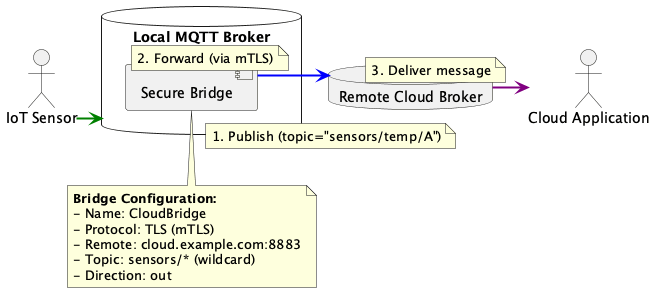

The diagram above was rendered by PlantUML. Its source (embedded in the PNG):
@startuml


' Apply skin parameters for a cleaner look
skinparam componentStyle uml2
skinparam linetype ortho
skinparam arrowThickness 2
skinparam arrowColor Black

actor "IoT Sensor" as Sensor

' Use database shape for brokers to represent message queuing
database "Local MQTT Broker" as LocalBroker {
  component "Secure Bridge" as Bridge
}

database "Remote Cloud Broker" as RemoteBroker
actor "Cloud Application" as CloudApp

' First step: Sensor publishes to LocalBroker
Sensor -[#green]> LocalBroker
note top on link
  1. Publish (topic="sensors/temp/A")
end note

' Second step: Bridge (inside LocalBroker) forwards to RemoteBroker
Bridge -[#blue]> RemoteBroker
note top on link
  2. Forward (via mTLS)
end note

' Third step: RemoteBroker delivers to CloudApp
RemoteBroker -[#purple]> CloudApp
note top on link
  3. Deliver message
end note

' Add configuration details to the bridge via a note
note bottom of Bridge
  **Bridge Configuration:**
  - Name: CloudBridge
  - Protocol: TLS (mTLS)
  - Remote: cloud.example.com:8883
  - Topic: sensors/* (wildcard)
  - Direction: out
end note

@enduml